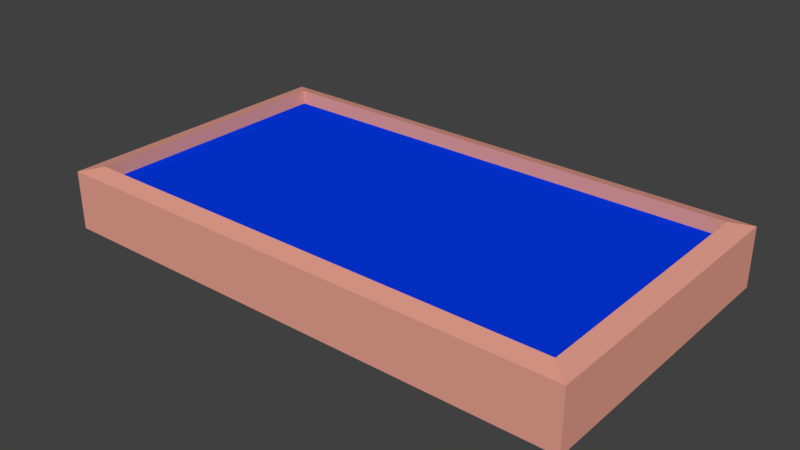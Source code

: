 # Source: Screen.blend  (saved by Blender 2.77.0; exported with 4.5.12 LTS)
import bpy
from mathutils import Matrix  # noqa: F401  (used for matrix-valued properties, if any)

bpy.ops.wm.read_factory_settings(use_empty=True)
scene = bpy.context.scene
scene.name = 'Scene'

# ---- collections
col_collection_1 = bpy.data.collections.new('Collection 1'); scene.collection.children.link(col_collection_1)

# ---- materials (node trees are filled in below, after node groups)
mat_plastic = bpy.data.materials.new('Plastic')
mat_plastic.alpha_threshold = 0.0
mat_plastic.use_transparent_shadow = False
mat_plastic.diffuse_color = (0.8, 0.3547, 0.2741, 1.0)
mat_plastic.roughness = 0.5
mat_plastic.line_color = (0.0, 0.0, 0.0, 1.0)
mat_screen = bpy.data.materials.new('Screen')
mat_screen.alpha_threshold = 0.0
mat_screen.use_transparent_shadow = False
mat_screen.diffuse_color = (0.0007019, 0.04152, 0.8, 1.0)
mat_screen.roughness = 0.5

# ---- material node trees

# ---- world
world_world = bpy.data.worlds.new('World'); scene.world = world_world
world_world.color = (0.05088, 0.05088, 0.05088)
world_world.use_sun_shadow = False
world_world.sun_shadow_jitter_overblur = 0.0
world_world.cycles.sampling_method = 'MANUAL'

# ---- meshes
me_cube = bpy.data.meshes.new('Cube')
me_cube.from_pydata([(7.772, 4.849, -0.8635), (7.772, -3.849, -0.8635), (-7.772, -3.849, -0.8635), (-7.772, 4.849, -0.8635), (7.772, 4.849, 0.8635), (7.772, -3.849, 0.8635), (-7.772, -3.849, 0.8635), (-7.772, 4.849, 0.8635), (7.2, 4.35, 1.0), (7.2, -3.35, 1.0), (-7.2, 4.35, 1.0), (-7.2, -3.35, 1.0), (7.2, 4.35, 0.5702), (7.2, -3.35, 0.5702), (-7.2, 4.35, 0.5702), (-7.2, -3.35, 0.5702)], [], [(0, 1, 2, 3), (7, 6, 11, 10), (0, 4, 5, 1), (1, 5, 6, 2), (2, 6, 7, 3), (4, 0, 3, 7), (8, 10, 14, 12), (4, 7, 10, 8), (6, 5, 9, 11), (5, 4, 8, 9), (12, 14, 15, 13), (11, 9, 13, 15), (9, 8, 12, 13), (10, 11, 15, 14)])
me_cube.polygons.foreach_set('material_index', [0, 0, 0, 0, 0, 0, 0, 0, 0, 0, 1, 0, 0, 0])
_uv = me_cube.uv_layers.new(name='UVMap')
_uv.uv.foreach_set('vector', [0.3711, 4.103e-08, 0.7423, 0.0, 0.7423, 0.6687, 0.3711, 0.6687, 0.0, 4.103e-08, 0.3711, 0.0, 0.3498, 0.0246, 0.02129, 0.0246, 0.9633, 0.7484, 0.8896, 0.7484, 0.8896, 0.3742, 0.9633, 0.3742, 0.8159, 0.6687, 0.7423, 0.6687, 0.7423, 0.0, 0.8159, 0.0, 0.9633, 0.3742, 0.8896, 0.3742, 0.8896, 2.051e-08, 0.9633, 0.0, 0.8159, 0.0, 0.8896, 0.0, 0.8896, 0.6687, 0.8159, 0.6687, 1.0, 0.0, 1.0, 0.6195, 0.9817, 0.6195, 0.9817, 0.0, 6.104e-08, 0.6687, 0.0, 4.103e-08, 0.02129, 0.0246, 0.02129, 0.6441, 0.3711, 0.0, 0.3711, 0.6687, 0.3498, 0.6441, 0.3498, 0.0246, 0.3711, 0.6687, 6.104e-08, 0.6687, 0.02129, 0.6441, 0.3498, 0.6441, 1.0, 0.0, 1.0, 1.0, 3.096e-07, 1.0, 0.0, 6.623e-08, 0.9633, 0.6195, 0.9633, 0.0, 0.9817, 0.0, 0.9817, 0.6195, 0.9633, 0.9508, 0.9633, 0.6195, 0.9817, 0.6195, 0.9817, 0.9508, 2.035e-08, 1.0, 0.0, 0.6687, 0.01834, 0.6687, 0.01834, 1.0])
me_cube.materials.append(mat_plastic)
me_cube.materials.append(mat_screen)
me_cube.use_remesh_preserve_volume = False
me_cube.use_remesh_preserve_attributes = False
me_cube.use_mirror_vertex_groups = False
me_cube.update()

# ---- objects
ob_cube = bpy.data.objects.new('Cube', me_cube)

# ---- transforms, parenting, visibility, modifiers, constraints
ob_cube.location = (0.0, 0.0, 0.0)
ob_cube.lock_rotations_4d = False
ob_cube.empty_display_type = 'ARROWS'
ob_cube.lineart.crease_threshold = 0.0

# ---- collection membership
col_collection_1.objects.link(ob_cube)

# ---- scene / render settings (as saved in the file)
scene.frame_start = 1; scene.frame_end = 250; scene.frame_set(1)
scene.render.engine = 'BLENDER_EEVEE_NEXT'
scene.render.resolution_percentage = 50
scene.render.dither_intensity = 0.0
scene.cycles.use_denoising = False
scene.cycles.samples = 128
scene.cycles.sampling_pattern = 'TABULATED_SOBOL'
scene.cycles.light_sampling_threshold = 0.0
scene.cycles.use_adaptive_sampling = False
scene.cycles.use_light_tree = False
scene.cycles.blur_glossy = 0.0
scene.cycles.sample_clamp_indirect = 0.0
scene.view_settings.view_transform = 'Standard'
bpy.context.view_layer.update()

# ---- added for rendering (the .blend has no active camera and no usable light): camera, sun
cam_auto = bpy.data.cameras.new('AutoCamera')
cam_auto.lens = 50.0
cam_auto.sensor_width = 36.0
cam_auto.clip_end = 1000.0
ob_auto_camera = bpy.data.objects.new('AutoCamera', cam_auto)
scene.collection.objects.link(ob_auto_camera)
ob_auto_camera.location = (16.5697, -19.3837, 13.324)
ob_auto_camera.rotation_euler = (1.09748, -7.21219e-08, 0.694738)
scene.camera = ob_auto_camera
light_auto_sun = bpy.data.lights.new('AutoSun', 'SUN')
light_auto_sun.energy = 3.0
light_auto_sun.angle = 0.0523599
ob_auto_sun = bpy.data.objects.new('AutoSun', light_auto_sun)
scene.collection.objects.link(ob_auto_sun)
ob_auto_sun.rotation_euler = (0.872665, 0.174533, 0.523599)
bpy.context.view_layer.update()
